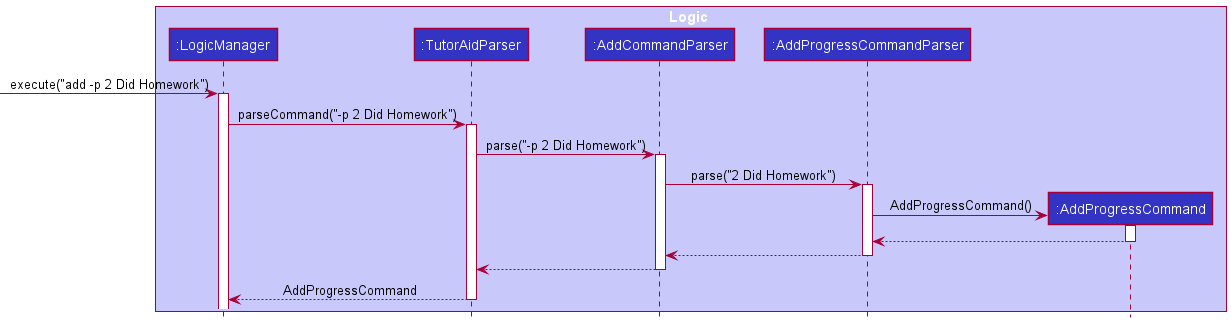

The diagram above was rendered by PlantUML. Its source (embedded in the PNG):
@startuml
!include style.puml

box Logic LOGIC_COLOR_T1
participant ":LogicManager" as LogicManager LOGIC_COLOR
participant ":TutorAidParser" as TutorAidParser LOGIC_COLOR
participant ":AddCommandParser" as AddCommandParser LOGIC_COLOR
participant ":AddProgressCommandParser" as AddProgressCommandParser LOGIC_COLOR
participant ":AddProgressCommand" as AddProgressCommand LOGIC_COLOR
end box

[-> LogicManager : execute("add -p 2 Did Homework")
activate LogicManager

LogicManager -> TutorAidParser : parseCommand("-p 2 Did Homework")
activate TutorAidParser

TutorAidParser -> AddCommandParser : parse("-p 2 Did Homework")
activate AddCommandParser

AddCommandParser -> AddProgressCommandParser : parse("2 Did Homework")
activate AddProgressCommandParser

create AddProgressCommand
AddProgressCommandParser -> AddProgressCommand : AddProgressCommand()
activate AddProgressCommand
AddProgressCommandParser <-- AddProgressCommand
deactivate AddProgressCommand

AddCommandParser <-- AddProgressCommandParser
deactivate AddProgressCommandParser

TutorAidParser <-- AddCommandParser
deactivate AddCommandParser

LogicManager <-- TutorAidParser : AddProgressCommand
deactivate TutorAidParser
@enduml